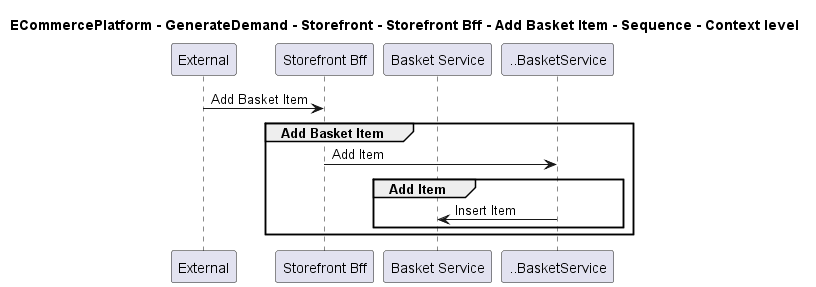

The diagram above was rendered by PlantUML. Its source (embedded in the PNG):
@startuml

title ECommercePlatform - GenerateDemand - Storefront - Storefront Bff - Add Basket Item - Sequence - Context level

participant "External" as C4InterFlow.SoftwareSystems.ExternalSystem
participant "Storefront Bff" as ECommercePlatform.GenerateDemand.Storefront.SoftwareSystems.StorefrontBff
participant "Basket Service" as ECommercePlatform.GenerateDemand.Basket.SoftwareSystems.BasketService

C4InterFlow.SoftwareSystems.ExternalSystem -> ECommercePlatform.GenerateDemand.Storefront.SoftwareSystems.StorefrontBff : Add Basket Item
group Add Basket Item
ECommercePlatform.GenerateDemand.Storefront.SoftwareSystems.StorefrontBff -> ..BasketService : Add Item
group Add Item
..BasketService -> ECommercePlatform.GenerateDemand.Basket.SoftwareSystems.BasketService : Insert Item
end
end


@enduml